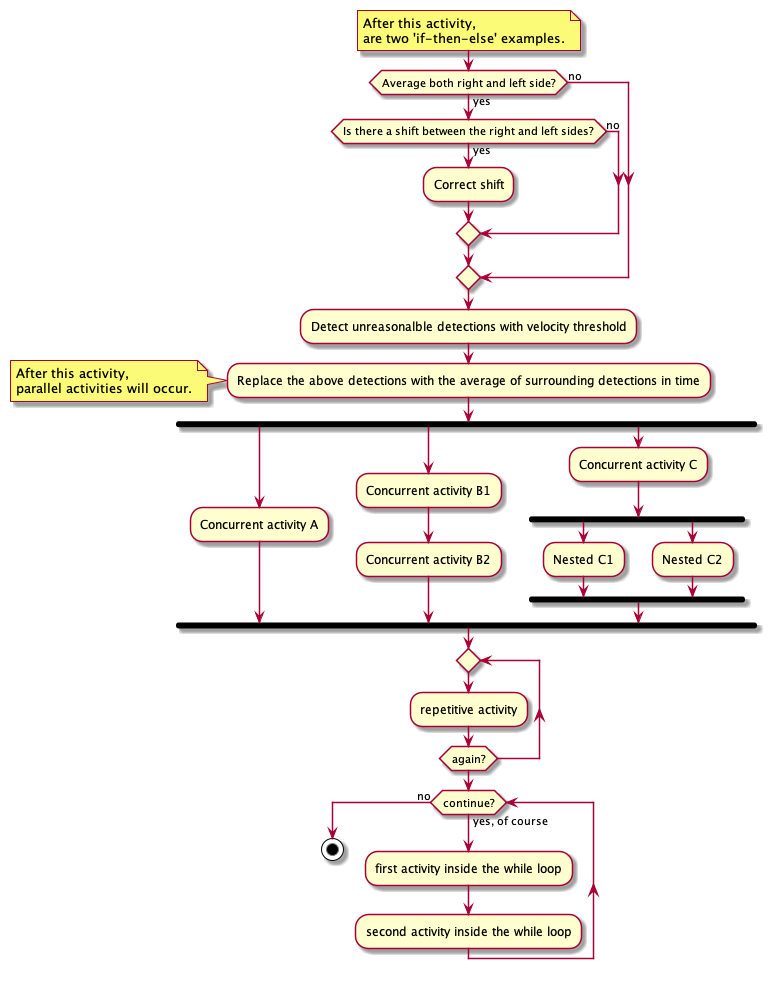

The diagram above was rendered by PlantUML. Its source (embedded in the PNG):
@startuml

note right
  After this activity,
  are two 'if-then-else' examples.
end note

if (Average both right and left side?) then (yes)
   if (Is there a shift between the right and left sides?) then (yes)
      :Correct shift;
   else (no)

   endif
else (no)

endif

:Detect unreasonalble detections with velocity threshold;

:Replace the above detections with the average of surrounding detections in time;

note left
  After this activity,
  parallel activities will occur.
end note

fork
   :Concurrent activity A;
fork again
   :Concurrent activity B1;
   :Concurrent activity B2;
fork again
   :Concurrent activity C;
   fork
   :Nested C1;
   fork again
   :Nested C2;
   end fork
end fork

repeat
   :repetitive activity;
repeat while (again?)

while (continue?) is (yes, of course)
  :first activity inside the while loop;
  :second activity inside the while loop;
endwhile (no)

stop

@enduml